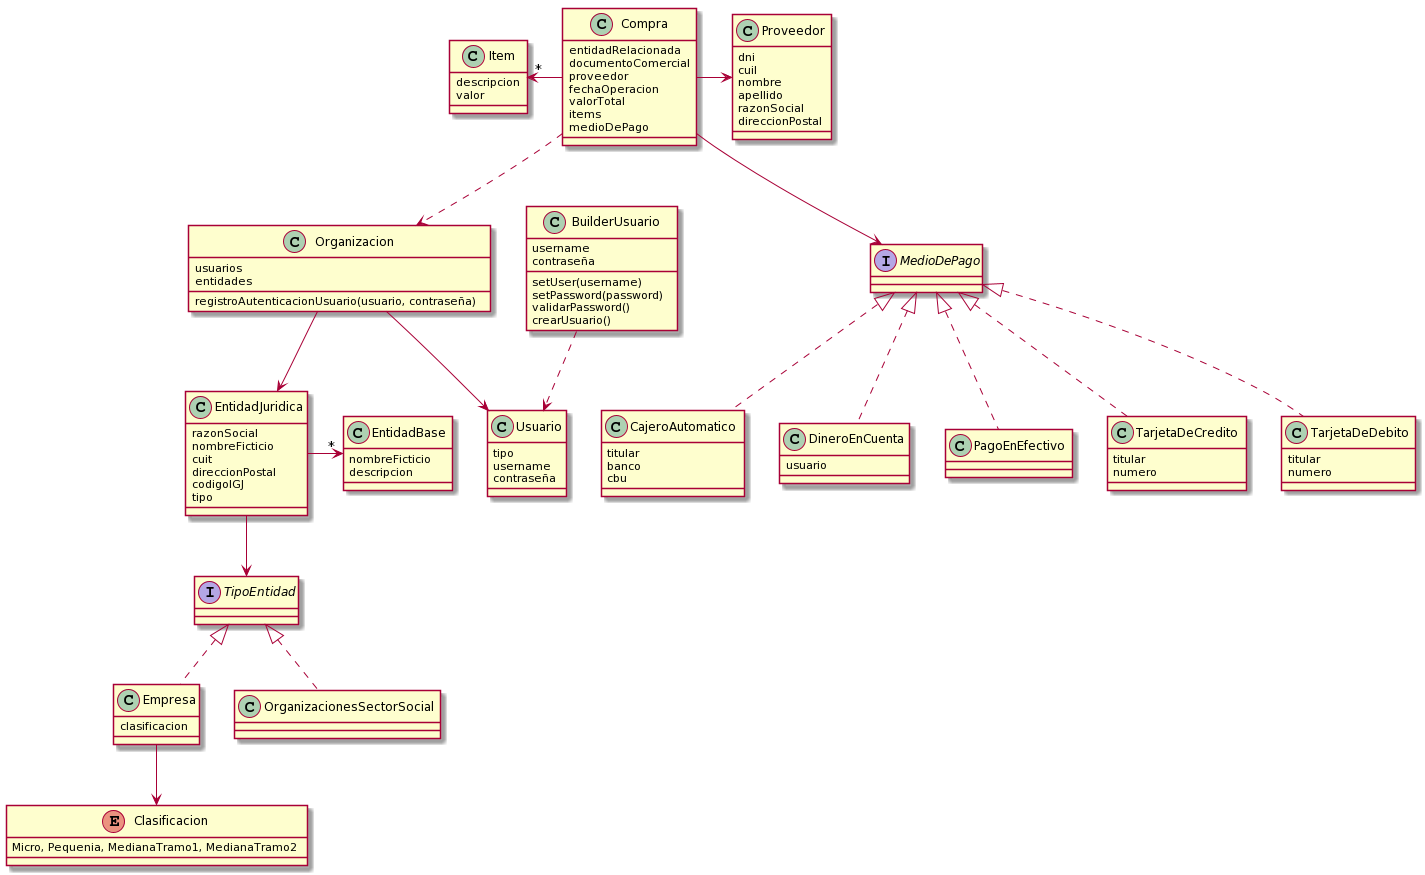

The diagram above was rendered by PlantUML. Its source (embedded in the PNG):
@startuml
class Organizacion{ 
usuarios
entidades
registroAutenticacionUsuario(usuario, contraseña)
}

Organizacion --> Usuario
Organizacion --> EntidadJuridica
Compra ..> Organizacion

class Compra{
    entidadRelacionada
    documentoComercial
    proveedor
    fechaOperacion
    valorTotal
    items
    medioDePago
}

class Proveedor{
    dni
    cuil
    nombre
    apellido
    razonSocial
    direccionPostal
}

class Item {
     descripcion
     valor
}

interface MedioDePago {
     
}

class CajeroAutomatico {
    titular
    banco
    cbu
}

class DineroEnCuenta{
    usuario
}

class PagoEnEfectivo {
}

class TarjetaDeCredito {
    titular
    numero
}

class TarjetaDeDebito {
    titular
    numero
}

class EntidadJuridica {
    razonSocial
    nombreFicticio
    cuit
    direccionPostal
    codigoIGJ
    tipo
}

class EntidadBase{
    nombreFicticio
    descripcion
}

interface TipoEntidad {

}

class Empresa{
clasificacion
}

enum Clasificacion{
Micro, Pequenia, MedianaTramo1, MedianaTramo2
}

class OrganizacionesSectorSocial{
}

class Usuario{
tipo
username
contraseña
}

class BuilderUsuario{
username
contraseña
setUser(username)
setPassword(password)
validarPassword()
crearUsuario()
}

MedioDePago  <|.. CajeroAutomatico 
MedioDePago  <|.. DineroEnCuenta 
MedioDePago  <|.. PagoEnEfectivo
MedioDePago  <|.. TarjetaDeCredito
MedioDePago  <|.. TarjetaDeDebito 

Compra -> Proveedor
Compra -left-> "*" Item
Compra -down-> MedioDePago

EntidadJuridica -> "*"EntidadBase
EntidadJuridica -down-> TipoEntidad
TipoEntidad <|.. Empresa
TipoEntidad <|.. OrganizacionesSectorSocial
Empresa -down-> Clasificacion
BuilderUsuario ..> Usuario
@enduml